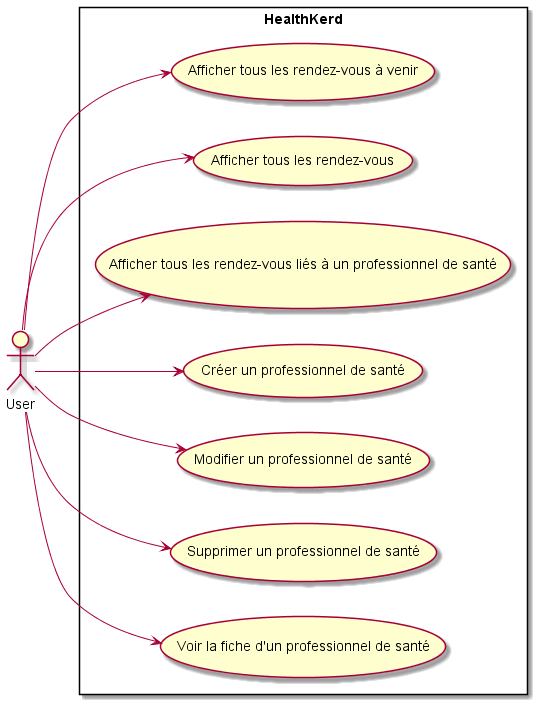

The diagram above was rendered by PlantUML. Its source (embedded in the PNG):
@startuml

left to right direction
actor User as U

rectangle HealthKerd {
    usecase "Afficher tous les rendez-vous à venir" as UC1
    usecase "Afficher tous les rendez-vous" as UC2
    usecase "Afficher tous les rendez-vous liés à un professionnel de santé" as UC3
    usecase "Créer un professionnel de santé" as UC4
    usecase "Modifier un professionnel de santé" as UC5
    usecase "Supprimer un professionnel de santé" as UC6
    usecase "Voir la fiche d'un professionnel de santé" as UC7
}

U --> UC1
U --> UC2
U --> UC3
U --> UC4
U --> UC5
U --> UC6
U --> UC7

@enduml